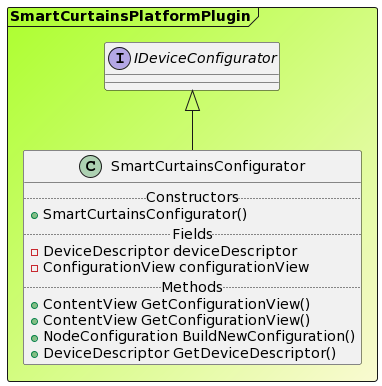

The diagram above was rendered by PlantUML. Its source (embedded in the PNG):
@startuml

Frame SmartCurtainsPlatformPlugin #GreenYellow/LightGoldenRodYellow{
interface "IDeviceConfigurator" as IDeviceConfigurator
class SmartCurtainsConfigurator extends IDeviceConfigurator{
.. Constructors ..
+SmartCurtainsConfigurator()
.. Fields ..
-DeviceDescriptor deviceDescriptor
-ConfigurationView configurationView
.. Methods ..
+ContentView GetConfigurationView()
+ContentView GetConfigurationView()
+NodeConfiguration BuildNewConfiguration()
+DeviceDescriptor GetDeviceDescriptor()
}
}
@enduml